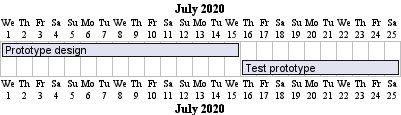

The diagram above was rendered by PlantUML. Its source (embedded in the PNG):
@startgantt

Project starts 2020-07-01
[Prototype design] starts 2020-07-01
[Test prototype] starts 2020-07-16
[Prototype design] ends 2020-07-15
[Test prototype] ends 2020-07-25

@endgantt